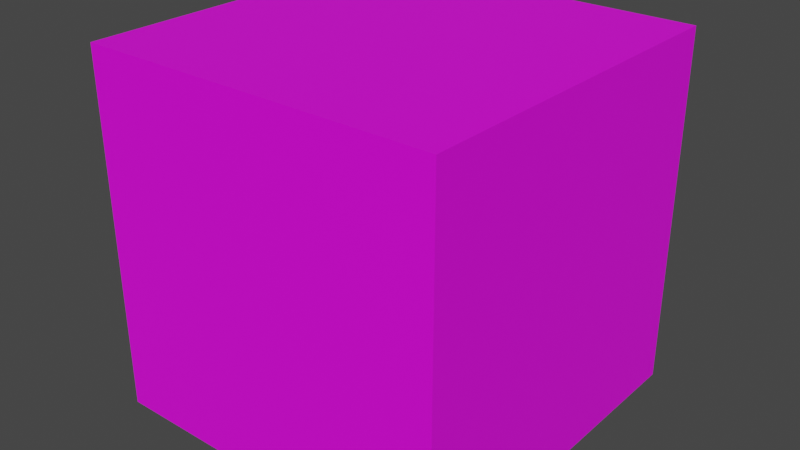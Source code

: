 # Source: Crate.Display.blend  (saved by Blender 2.91.10; exported with 4.5.12 LTS)
import bpy
from mathutils import Matrix  # noqa: F401  (used for matrix-valued properties, if any)

bpy.ops.wm.read_factory_settings(use_empty=True)
scene = bpy.context.scene
scene.name = 'Scene'

# ---- collections
col_collection = bpy.data.collections.new('Collection'); scene.collection.children.link(col_collection)

# ---- images (referenced by path relative to the original .blend; pixels are not part of the script)
import os
ASSET_DIR = os.environ.get("B2B_ASSET_DIR", "")  # directory of the original .blend (textures are referenced by path, not embedded)
HERE = os.path.dirname(os.path.abspath(__file__))  # packed textures are extracted next to this script under _unpacked/

def load_image(name, relpath, width, height, colorspace="sRGB"):
    """Load a texture the original file referenced (path relative to the .blend, or extracted next to this script)."""
    p = next((c for c in (os.path.join(HERE, relpath), os.path.join(ASSET_DIR, relpath)) if relpath and os.path.exists(c)), "")
    if p:
        img = bpy.data.images.load(p, check_existing=True)
        img.name = name
    else:  # same state as the original file: an image datablock whose file is absent (Cycles renders it pink)
        img = bpy.data.images.new(name, width, height)
        img.source = "FILE"
        img.filepath = "//" + (relpath or name)
    img.colorspace_settings.name = colorspace
    return img
img_crate_diffuse_png = load_image('Crate_Diffuse.png', 'Crate_Diffuse.png', 1024, 1024, 'sRGB')

# ---- materials (node trees are filled in below, after node groups)
mat_crate = bpy.data.materials.new('Crate')
mat_crate.use_transparent_shadow = False

# ---- material node trees
mat_crate.use_nodes = True; mat_crate.node_tree.nodes.clear()
_N = mat_crate.node_tree.nodes; _L = mat_crate.node_tree.links
n0 = _N.new('ShaderNodeBsdfPrincipled'); n0.name = 'Principled BSDF'; n0.location = (10, 300)
n0.distribution = 'GGX'
n0.subsurface_method = 'BURLEY'
n0.inputs[3].default_value = 1.45
n0.inputs[27].default_value = (0.0, 0.0, 0.0, 1.0)
n0.inputs[28].default_value = 1.0
n1 = _N.new('ShaderNodeOutputMaterial'); n1.name = 'Material Output'; n1.location = (300, 300)
n2 = _N.new('ShaderNodeTexImage'); n2.name = 'Image Texture'; n2.location = (-280, 280)
n2.image = img_crate_diffuse_png
_L.new(n0.outputs[0], n1.inputs[0])
_L.new(n2.outputs[0], n0.inputs[0])
n1.is_active_output = True

# ---- world
world_world = bpy.data.worlds.new('World'); scene.world = world_world
world_world.use_nodes = True; world_world.node_tree.nodes.clear()
_N = world_world.node_tree.nodes; _L = world_world.node_tree.links
n0 = _N.new('ShaderNodeOutputWorld'); n0.name = 'World Output'; n0.location = (300, 300)
n1 = _N.new('ShaderNodeBackground'); n1.name = 'Background'; n1.location = (10, 300)
n1.inputs[0].default_value = (0.05088, 0.05088, 0.05088, 1.0)
_L.new(n1.outputs[0], n0.inputs[0])
n0.is_active_output = True
world_world.color = (0.05088, 0.05088, 0.05088)
world_world.use_sun_shadow = False
world_world.sun_shadow_jitter_overblur = 0.0

# ---- meshes
me_crate_display = bpy.data.meshes.new('Crate.Display')
me_crate_display.from_pydata([(-0.25, -0.25, -0.25), (-0.25, -0.25, 0.25), (-0.25, 0.25, -0.25), (-0.25, 0.25, 0.25), (0.25, -0.25, -0.25), (0.25, -0.25, 0.25), (0.25, 0.25, -0.25), (0.25, 0.25, 0.25)], [], [(1, 2, 0), (3, 6, 2), (7, 4, 6), (5, 0, 4), (6, 0, 2), (3, 5, 7), (1, 3, 2), (3, 7, 6), (7, 5, 4), (5, 1, 0), (6, 4, 0), (3, 1, 5)])
_uv = me_crate_display.uv_layers.new(name='UVMap')
_uv.uv.foreach_set('vector', [0.998, 1.994, 0.003, 0.9985, 0.998, 0.9985, -0.992, 0.9985, 0.003, 0.003484, 0.003, 0.9985, 0.003, -0.9916, 0.998, 0.003484, 0.003, 0.003484, 1.993, 0.003484, 0.998, 0.9985, 0.998, 0.003484, 0.003, 0.003484, 0.998, 0.9985, 0.003, 0.9985, -0.992, 0.9985, -1.987, 0.003483, -0.992, 0.003483, 0.998, 1.994, 0.003, 1.994, 0.003, 0.9985, -0.992, 0.9985, -0.992, 0.003483, 0.003, 0.003484, 0.003, -0.9916, 0.998, -0.9915, 0.998, 0.003484, 1.993, 0.003484, 1.993, 0.9985, 0.998, 0.9985, 0.003, 0.003484, 0.998, 0.003484, 0.998, 0.9985, -0.992, 0.9985, -1.987, 0.9985, -1.987, 0.003483])
me_crate_display.materials.append(mat_crate)
me_crate_display.use_remesh_fix_poles = True
me_crate_display.use_remesh_preserve_attributes = False
me_crate_display.use_mirror_vertex_groups = False
me_crate_display.update()

# ---- objects
ob_crate_display = bpy.data.objects.new('Crate.Display', me_crate_display)

# ---- transforms, parenting, visibility, modifiers, constraints
ob_crate_display.location = (0.0, 0.0, 0.0)
ob_crate_display.lineart.crease_threshold = 0.0

# ---- collection membership
col_collection.objects.link(ob_crate_display)

# ---- scene / render settings (as saved in the file)
scene.frame_start = 1; scene.frame_end = 250; scene.frame_set(1)
scene.render.engine = 'BLENDER_EEVEE_NEXT'
scene.cycles.use_denoising = False
scene.cycles.samples = 128
scene.cycles.sampling_pattern = 'TABULATED_SOBOL'
scene.cycles.use_adaptive_sampling = False
scene.cycles.use_light_tree = False
scene.view_settings.view_transform = 'Filmic'
bpy.context.view_layer.update()

# ---- added for rendering (the .blend has no active camera and no usable light): camera, sun
cam_auto = bpy.data.cameras.new('AutoCamera')
cam_auto.lens = 50.0
cam_auto.sensor_width = 36.0
cam_auto.clip_end = 1000.0
ob_auto_camera = bpy.data.objects.new('AutoCamera', cam_auto)
scene.collection.objects.link(ob_auto_camera)
ob_auto_camera.location = (0.801268, -0.961522, 0.641014)
ob_auto_camera.rotation_euler = (1.09748, -7.21219e-08, 0.694738)
scene.camera = ob_auto_camera
light_auto_sun = bpy.data.lights.new('AutoSun', 'SUN')
light_auto_sun.energy = 3.0
light_auto_sun.angle = 0.0523599
ob_auto_sun = bpy.data.objects.new('AutoSun', light_auto_sun)
scene.collection.objects.link(ob_auto_sun)
ob_auto_sun.rotation_euler = (0.872665, 0.174533, 0.523599)
bpy.context.view_layer.update()
